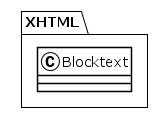

The diagram above was rendered by PlantUML. Its source (embedded in the PNG):
@startuml
!theme plain
package XHTML {
class Blocktext {
}
}
@enduml